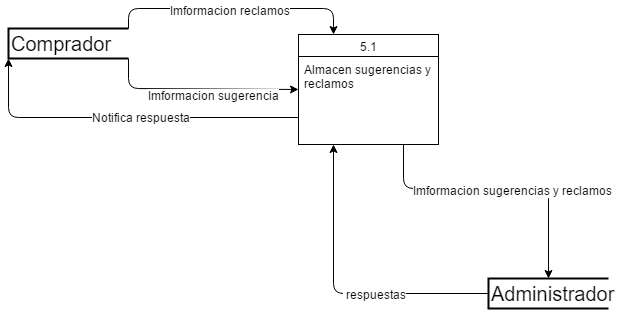

The diagram above was exported from draw.io. Its source (the exported page's mxGraphModel, read from the mxfile embedded in the PNG):
<mxGraphModel dx="954" dy="580" grid="1" gridSize="10" guides="1" tooltips="1" connect="1" arrows="1" fold="1" page="1" pageScale="1" pageWidth="826" pageHeight="1169" background="#ffffff" math="0" shadow="0">
  <root>
    <mxCell id="0" />
    <mxCell id="1" parent="0" />
    <mxCell id="4484ba396e1d59c4-1" value="&lt;font style=&quot;font-size: 20px&quot;&gt;Comprador&lt;/font&gt;" style="strokeWidth=2;html=1;shape=mxgraph.flowchart.annotation_1;align=left;" vertex="1" parent="1">
      <mxGeometry x="110" y="210" width="120" height="30" as="geometry" />
    </mxCell>
    <mxCell id="4484ba396e1d59c4-2" value="5.1" style="swimlane;html=1;fontStyle=0;childLayout=stackLayout;horizontal=1;startSize=22;fillColor=none;horizontalStack=0;resizeParent=1;resizeLast=0;collapsible=1;marginBottom=0;swimlaneFillColor=#ffffff;align=center;" vertex="1" parent="1">
      <mxGeometry x="400" y="216" width="140" height="110" as="geometry" />
    </mxCell>
    <mxCell id="4484ba396e1d59c4-3" value="Almacen sugerencias y reclamos" style="text;html=1;strokeColor=none;fillColor=none;spacingLeft=4;spacingRight=4;whiteSpace=wrap;overflow=hidden;rotatable=0;points=[[0,0.5],[1,0.5]];portConstraint=eastwest;" vertex="1" parent="4484ba396e1d59c4-2">
      <mxGeometry y="22" width="140" height="38" as="geometry" />
    </mxCell>
    <mxCell id="4484ba396e1d59c4-6" value="" style="endArrow=classic;html=1;exitX=1;exitY=1;exitPerimeter=0;entryX=0;entryY=0.5;" edge="1" parent="1" source="4484ba396e1d59c4-1" target="4484ba396e1d59c4-2">
      <mxGeometry width="50" height="50" relative="1" as="geometry">
        <mxPoint x="270" y="290" as="sourcePoint" />
        <mxPoint x="320" y="240" as="targetPoint" />
        <Array as="points">
          <mxPoint x="230" y="270" />
        </Array>
      </mxGeometry>
    </mxCell>
    <mxCell id="4484ba396e1d59c4-7" value="Imformacion sugerencia" style="text;html=1;resizable=0;points=[];align=center;verticalAlign=middle;labelBackgroundColor=#ffffff;" vertex="1" connectable="0" parent="4484ba396e1d59c4-6">
      <mxGeometry x="0.1505" y="-6" relative="1" as="geometry">
        <mxPoint as="offset" />
      </mxGeometry>
    </mxCell>
    <mxCell id="4484ba396e1d59c4-8" value="" style="endArrow=classic;html=1;exitX=1;exitY=0;exitPerimeter=0;entryX=0.25;entryY=0;" edge="1" parent="1" source="4484ba396e1d59c4-1" target="4484ba396e1d59c4-2">
      <mxGeometry width="50" height="50" relative="1" as="geometry">
        <mxPoint x="310" y="210" as="sourcePoint" />
        <mxPoint x="360" y="160" as="targetPoint" />
        <Array as="points">
          <mxPoint x="230" y="190" />
          <mxPoint x="435" y="190" />
        </Array>
      </mxGeometry>
    </mxCell>
    <mxCell id="4484ba396e1d59c4-9" value="Imformacion reclamos" style="text;html=1;resizable=0;points=[];align=center;verticalAlign=middle;labelBackgroundColor=#ffffff;" vertex="1" connectable="0" parent="4484ba396e1d59c4-8">
      <mxGeometry x="-0.0359" y="-1" relative="1" as="geometry">
        <mxPoint as="offset" />
      </mxGeometry>
    </mxCell>
    <mxCell id="4484ba396e1d59c4-10" value="&lt;font style=&quot;font-size: 20px&quot;&gt;Administrador&lt;/font&gt;" style="strokeWidth=2;html=1;shape=mxgraph.flowchart.annotation_1;align=left;" vertex="1" parent="1">
      <mxGeometry x="590" y="460" width="120" height="30" as="geometry" />
    </mxCell>
    <mxCell id="4484ba396e1d59c4-11" value="" style="endArrow=classic;html=1;exitX=0.75;exitY=1;entryX=0.5;entryY=0;entryPerimeter=0;" edge="1" parent="1" source="4484ba396e1d59c4-2" target="4484ba396e1d59c4-10">
      <mxGeometry width="50" height="50" relative="1" as="geometry">
        <mxPoint x="530" y="390" as="sourcePoint" />
        <mxPoint x="580" y="340" as="targetPoint" />
        <Array as="points">
          <mxPoint x="505" y="370" />
          <mxPoint x="650" y="370" />
        </Array>
      </mxGeometry>
    </mxCell>
    <mxCell id="4484ba396e1d59c4-12" value="Imformacion sugerencias y reclamos" style="text;html=1;resizable=0;points=[];align=center;verticalAlign=middle;labelBackgroundColor=#ffffff;" vertex="1" connectable="0" parent="4484ba396e1d59c4-11">
      <mxGeometry x="0.0943" y="-1" relative="1" as="geometry">
        <mxPoint as="offset" />
      </mxGeometry>
    </mxCell>
    <mxCell id="4484ba396e1d59c4-13" value="" style="endArrow=classic;html=1;exitX=0;exitY=0.5;exitPerimeter=0;entryX=0.25;entryY=1;" edge="1" parent="1" source="4484ba396e1d59c4-10" target="4484ba396e1d59c4-2">
      <mxGeometry width="50" height="50" relative="1" as="geometry">
        <mxPoint x="480" y="480" as="sourcePoint" />
        <mxPoint x="530" y="430" as="targetPoint" />
        <Array as="points">
          <mxPoint x="435" y="475" />
        </Array>
      </mxGeometry>
    </mxCell>
    <mxCell id="4484ba396e1d59c4-14" value="&amp;nbsp;respuestas" style="text;html=1;resizable=0;points=[];align=center;verticalAlign=middle;labelBackgroundColor=#ffffff;" vertex="1" connectable="0" parent="4484ba396e1d59c4-13">
      <mxGeometry x="-0.25" relative="1" as="geometry">
        <mxPoint as="offset" />
      </mxGeometry>
    </mxCell>
    <mxCell id="4484ba396e1d59c4-15" value="" style="endArrow=classic;html=1;exitX=0;exitY=0.75;entryX=0;entryY=1;entryPerimeter=0;" edge="1" parent="1" source="4484ba396e1d59c4-2" target="4484ba396e1d59c4-1">
      <mxGeometry width="50" height="50" relative="1" as="geometry">
        <mxPoint x="250" y="350" as="sourcePoint" />
        <mxPoint x="300" y="300" as="targetPoint" />
        <Array as="points">
          <mxPoint x="110" y="299" />
        </Array>
      </mxGeometry>
    </mxCell>
    <mxCell id="4484ba396e1d59c4-16" value="Notifica respuesta" style="text;html=1;resizable=0;points=[];align=center;verticalAlign=middle;labelBackgroundColor=#ffffff;" vertex="1" connectable="0" parent="4484ba396e1d59c4-15">
      <mxGeometry x="-0.0946" y="-1" relative="1" as="geometry">
        <mxPoint as="offset" />
      </mxGeometry>
    </mxCell>
  </root>
</mxGraphModel>